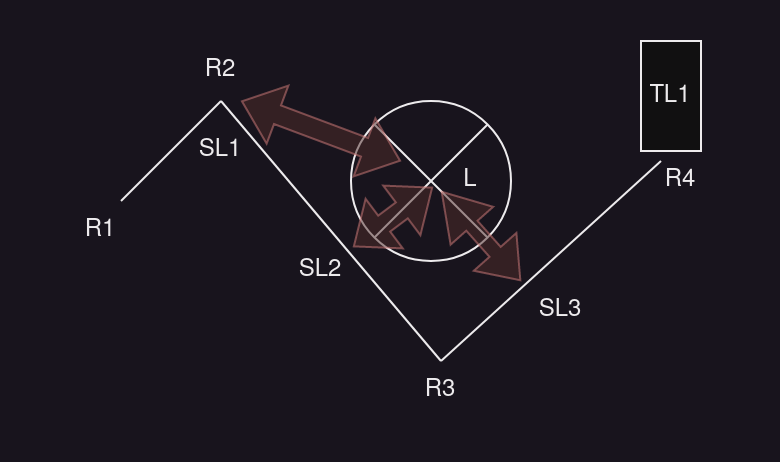

The diagram above was exported from draw.io. Its source (the exported page's mxGraphModel, read from the mxfile embedded in the PNG):
<mxGraphModel dx="395" dy="663" grid="1" gridSize="10" guides="1" tooltips="1" connect="1" arrows="1" fold="1" page="1" pageScale="1" pageWidth="850" pageHeight="1100" background="none" math="0" shadow="0">
  <root>
    <mxCell id="0" />
    <mxCell id="1" parent="0" />
    <mxCell id="gnz-UcRCj8kKzKqnQ0St-17" value="" style="group" vertex="1" connectable="0" parent="1">
      <mxGeometry x="235" y="260" width="90" height="80" as="geometry" />
    </mxCell>
    <mxCell id="gnz-UcRCj8kKzKqnQ0St-10" value="" style="endArrow=none;html=1;rounded=0;entryX=0;entryY=0;entryDx=0;entryDy=0;exitX=1;exitY=1;exitDx=0;exitDy=0;" edge="1" parent="gnz-UcRCj8kKzKqnQ0St-17" source="gnz-UcRCj8kKzKqnQ0St-8" target="gnz-UcRCj8kKzKqnQ0St-8">
      <mxGeometry width="50" height="50" relative="1" as="geometry">
        <mxPoint x="-10" y="180" as="sourcePoint" />
        <mxPoint x="40" y="130" as="targetPoint" />
      </mxGeometry>
    </mxCell>
    <mxCell id="gnz-UcRCj8kKzKqnQ0St-8" value="" style="ellipse;whiteSpace=wrap;html=1;aspect=fixed;fillColor=none;" vertex="1" parent="gnz-UcRCj8kKzKqnQ0St-17">
      <mxGeometry width="80" height="80" as="geometry" />
    </mxCell>
    <mxCell id="gnz-UcRCj8kKzKqnQ0St-11" value="" style="endArrow=none;html=1;rounded=0;entryX=1;entryY=0;entryDx=0;entryDy=0;exitX=0;exitY=1;exitDx=0;exitDy=0;" edge="1" parent="gnz-UcRCj8kKzKqnQ0St-17" source="gnz-UcRCj8kKzKqnQ0St-8" target="gnz-UcRCj8kKzKqnQ0St-8">
      <mxGeometry width="50" height="50" relative="1" as="geometry">
        <mxPoint x="78" y="78" as="sourcePoint" />
        <mxPoint x="22" y="22" as="targetPoint" />
      </mxGeometry>
    </mxCell>
    <mxCell id="gnz-UcRCj8kKzKqnQ0St-13" value="L" style="text;html=1;strokeColor=none;fillColor=none;align=center;verticalAlign=middle;whiteSpace=wrap;rounded=0;" vertex="1" parent="gnz-UcRCj8kKzKqnQ0St-17">
      <mxGeometry x="30" y="25" width="60" height="30" as="geometry" />
    </mxCell>
    <mxCell id="gnz-UcRCj8kKzKqnQ0St-1" value="" style="endArrow=none;html=1;rounded=0;" edge="1" parent="1">
      <mxGeometry width="50" height="50" relative="1" as="geometry">
        <mxPoint x="120" y="310" as="sourcePoint" />
        <mxPoint x="170" y="260" as="targetPoint" />
      </mxGeometry>
    </mxCell>
    <mxCell id="gnz-UcRCj8kKzKqnQ0St-2" value="" style="endArrow=none;html=1;rounded=0;" edge="1" parent="1">
      <mxGeometry width="50" height="50" relative="1" as="geometry">
        <mxPoint x="170" y="260" as="sourcePoint" />
        <mxPoint x="280" y="390" as="targetPoint" />
      </mxGeometry>
    </mxCell>
    <mxCell id="gnz-UcRCj8kKzKqnQ0St-3" value="" style="endArrow=none;html=1;rounded=0;" edge="1" parent="1">
      <mxGeometry width="50" height="50" relative="1" as="geometry">
        <mxPoint x="390" y="290" as="sourcePoint" />
        <mxPoint x="280" y="390" as="targetPoint" />
      </mxGeometry>
    </mxCell>
    <mxCell id="gnz-UcRCj8kKzKqnQ0St-4" value="R1" style="text;html=1;strokeColor=none;fillColor=none;align=center;verticalAlign=middle;whiteSpace=wrap;rounded=0;" vertex="1" parent="1">
      <mxGeometry x="80" y="310" width="60" height="30" as="geometry" />
    </mxCell>
    <mxCell id="gnz-UcRCj8kKzKqnQ0St-5" value="R2" style="text;html=1;strokeColor=none;fillColor=none;align=center;verticalAlign=middle;whiteSpace=wrap;rounded=0;" vertex="1" parent="1">
      <mxGeometry x="140" y="230" width="60" height="30" as="geometry" />
    </mxCell>
    <mxCell id="gnz-UcRCj8kKzKqnQ0St-6" value="R3" style="text;html=1;strokeColor=none;fillColor=none;align=center;verticalAlign=middle;whiteSpace=wrap;rounded=0;" vertex="1" parent="1">
      <mxGeometry x="250" y="390" width="60" height="30" as="geometry" />
    </mxCell>
    <mxCell id="gnz-UcRCj8kKzKqnQ0St-7" value="R4" style="text;html=1;strokeColor=none;fillColor=none;align=center;verticalAlign=middle;whiteSpace=wrap;rounded=0;" vertex="1" parent="1">
      <mxGeometry x="370" y="285" width="60" height="30" as="geometry" />
    </mxCell>
    <mxCell id="gnz-UcRCj8kKzKqnQ0St-14" value="" style="shape=flexArrow;endArrow=classic;startArrow=classic;html=1;rounded=0;fillColor=#f8cecc;strokeColor=#b85450;opacity=50;" edge="1" parent="1">
      <mxGeometry width="100" height="100" relative="1" as="geometry">
        <mxPoint x="180" y="260" as="sourcePoint" />
        <mxPoint x="260" y="290" as="targetPoint" />
      </mxGeometry>
    </mxCell>
    <mxCell id="gnz-UcRCj8kKzKqnQ0St-15" value="" style="shape=flexArrow;endArrow=classic;startArrow=classic;html=1;rounded=0;fillColor=#f8cecc;strokeColor=#b85450;opacity=50;" edge="1" parent="1">
      <mxGeometry width="100" height="100" relative="1" as="geometry">
        <mxPoint x="236" y="333" as="sourcePoint" />
        <mxPoint x="276" y="303" as="targetPoint" />
      </mxGeometry>
    </mxCell>
    <mxCell id="gnz-UcRCj8kKzKqnQ0St-16" value="" style="shape=flexArrow;endArrow=classic;startArrow=classic;html=1;rounded=0;fillColor=#f8cecc;width=7.5;startSize=7.25;strokeColor=#b85450;opacity=50;" edge="1" parent="1">
      <mxGeometry width="100" height="100" relative="1" as="geometry">
        <mxPoint x="280" y="305" as="sourcePoint" />
        <mxPoint x="320" y="350" as="targetPoint" />
      </mxGeometry>
    </mxCell>
    <mxCell id="gnz-UcRCj8kKzKqnQ0St-18" value="TL1" style="rounded=0;whiteSpace=wrap;html=1;" vertex="1" parent="1">
      <mxGeometry x="380" y="230" width="30" height="55" as="geometry" />
    </mxCell>
    <mxCell id="gnz-UcRCj8kKzKqnQ0St-19" value="SL2" style="text;html=1;strokeColor=none;fillColor=none;align=center;verticalAlign=middle;whiteSpace=wrap;rounded=0;" vertex="1" parent="1">
      <mxGeometry x="190" y="330" width="60" height="30" as="geometry" />
    </mxCell>
    <mxCell id="gnz-UcRCj8kKzKqnQ0St-20" value="SL3" style="text;html=1;strokeColor=none;fillColor=none;align=center;verticalAlign=middle;whiteSpace=wrap;rounded=0;" vertex="1" parent="1">
      <mxGeometry x="310" y="350" width="60" height="30" as="geometry" />
    </mxCell>
    <mxCell id="gnz-UcRCj8kKzKqnQ0St-21" value="SL1" style="text;html=1;strokeColor=none;fillColor=none;align=center;verticalAlign=middle;whiteSpace=wrap;rounded=0;" vertex="1" parent="1">
      <mxGeometry x="140" y="270" width="60" height="30" as="geometry" />
    </mxCell>
  </root>
</mxGraphModel>